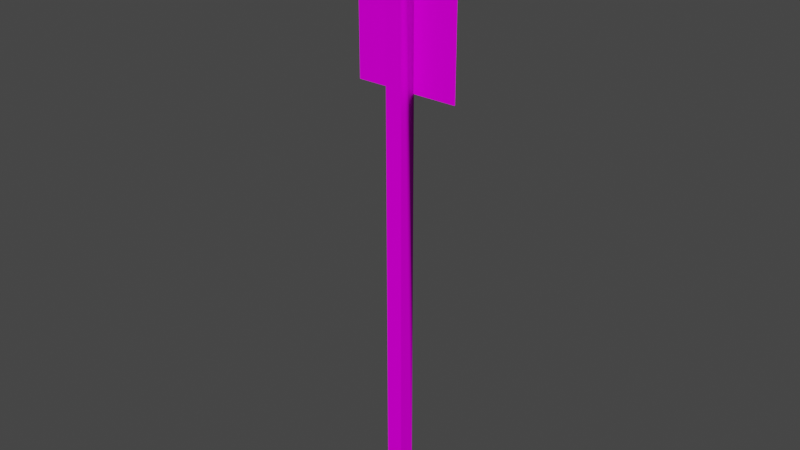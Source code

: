 # Source: object.blend  (saved by Blender 2.82.7; exported with 4.5.12 LTS)
import bpy
from mathutils import Matrix  # noqa: F401  (used for matrix-valued properties, if any)

bpy.ops.wm.read_factory_settings(use_empty=True)
scene = bpy.context.scene
scene.name = 'Scene'

# ---- collections
col_collection = bpy.data.collections.new('Collection'); scene.collection.children.link(col_collection)

# ---- images (referenced by path relative to the original .blend; pixels are not part of the script)
import os
ASSET_DIR = os.environ.get("B2B_ASSET_DIR", "")  # directory of the original .blend (textures are referenced by path, not embedded)
HERE = os.path.dirname(os.path.abspath(__file__))  # packed textures are extracted next to this script under _unpacked/

def load_image(name, relpath, width, height, colorspace="sRGB"):
    """Load a texture the original file referenced (path relative to the .blend, or extracted next to this script)."""
    p = next((c for c in (os.path.join(HERE, relpath), os.path.join(ASSET_DIR, relpath)) if relpath and os.path.exists(c)), "")
    if p:
        img = bpy.data.images.load(p, check_existing=True)
        img.name = name
    else:  # same state as the original file: an image datablock whose file is absent (Cycles renders it pink)
        img = bpy.data.images.new(name, width, height)
        img.source = "FILE"
        img.filepath = "//" + (relpath or name)
    img.colorspace_settings.name = colorspace
    return img
img_buildings_dds = load_image('buildings.dds', 'buildings.dds', 1024, 1024, 'sRGB')

# ---- materials (node trees are filled in below, after node groups)
mat_default_003 = bpy.data.materials.new('Default.003')
mat_default_003.use_transparent_shadow = False
mat_default_003.diffuse_color = (1.0, 1.0, 1.0, 1.0)
mat_default_003.roughness = 0.0
mat_default_003.specular_intensity = 0.0

# ---- node groups
ng_auto_smooth = bpy.data.node_groups.new('Auto Smooth', 'GeometryNodeTree')
_s = ng_auto_smooth.interface.new_socket(name='Geometry', in_out='OUTPUT', socket_type='NodeSocketGeometry')
_s = ng_auto_smooth.interface.new_socket(name='Geometry', in_out='INPUT', socket_type='NodeSocketGeometry')
_s = ng_auto_smooth.interface.new_socket(name='Angle', in_out='INPUT', socket_type='NodeSocketFloat')
_s.subtype = 'ANGLE'
_s.min_value = 0.0
_s.max_value = 3.142
ng_auto_smooth.is_modifier = True
_N = ng_auto_smooth.nodes; _L = ng_auto_smooth.links
n0 = _N.new('NodeGroupOutput'); n0.name = 'Group Output'; n0.location = (480, -100)
n1 = _N.new('NodeGroupInput'); n1.name = 'Group Input'; n1.location = (-420, -300)
n2 = _N.new('NodeGroupInput'); n2.name = 'Group Input.001'; n2.location = (-60, -100)
n3 = _N.new('GeometryNodeSetShadeSmooth'); n3.name = 'Set Shade Smooth'; n3.location = (120, -100)
n3.domain = 'EDGE'
n4 = _N.new('GeometryNodeSetShadeSmooth'); n4.name = 'Set Shade Smooth.001'; n4.location = (300, -100)
n5 = _N.new('GeometryNodeInputMeshEdgeAngle'); n5.name = 'Edge Angle'; n5.location = (-420, -220)
n6 = _N.new('GeometryNodeInputEdgeSmooth'); n6.name = 'Is Edge Smooth'; n6.location = (-60, -160)
n7 = _N.new('GeometryNodeInputShadeSmooth'); n7.name = 'Is Face Smooth'; n7.location = (-240, -340)
n8 = _N.new('FunctionNodeBooleanMath'); n8.name = 'Boolean Math'; n8.location = (-60, -220)
n9 = _N.new('FunctionNodeCompare'); n9.name = 'Compare'; n9.location = (-240, -180)
n9.operation = 'LESS_EQUAL'
_L.new(n5.outputs[0], n9.inputs[0])
_L.new(n4.outputs[0], n0.inputs[0])
_L.new(n1.outputs[1], n9.inputs[1])
_L.new(n9.outputs[0], n8.inputs[0])
_L.new(n7.outputs[0], n8.inputs[1])
_L.new(n2.outputs[0], n3.inputs[0])
_L.new(n6.outputs[0], n3.inputs[1])
_L.new(n3.outputs[0], n4.inputs[0])
_L.new(n8.outputs[0], n3.inputs[2])
n0.is_active_output = True

# ---- material node trees
mat_default_003.use_nodes = True; mat_default_003.node_tree.nodes.clear()
_N = mat_default_003.node_tree.nodes; _L = mat_default_003.node_tree.links
n0 = _N.new('ShaderNodeOutputMaterial'); n0.name = 'Material Output'; n0.location = (300, 300)
n1 = _N.new('ShaderNodeBsdfPrincipled'); n1.name = 'Principled BSDF'; n1.location = (10, 300)
n1.distribution = 'GGX'
n1.subsurface_method = 'BURLEY'
n1.inputs[3].default_value = 1.45
n1.inputs[13].default_value = 0.0
n1.inputs[27].default_value = (0.0, 0.0, 0.0, 1.0)
n1.inputs[28].default_value = 1.0
n2 = _N.new('ShaderNodeTexImage'); n2.name = 'Image Texture'; n2.location = (-280, 280)
n2.image = img_buildings_dds
_L.new(n1.outputs[0], n0.inputs[0])
_L.new(n2.outputs[0], n1.inputs[0])
n0.is_active_output = True

# ---- world
world_world = bpy.data.worlds.new('World'); scene.world = world_world
world_world.use_nodes = True; world_world.node_tree.nodes.clear()
_N = world_world.node_tree.nodes; _L = world_world.node_tree.links
n0 = _N.new('ShaderNodeOutputWorld'); n0.name = 'World Output'; n0.location = (300, 300)
n1 = _N.new('ShaderNodeBackground'); n1.name = 'Background'; n1.location = (10, 300)
n1.inputs[0].default_value = (0.05088, 0.05088, 0.05088, 1.0)
_L.new(n1.outputs[0], n0.inputs[0])
n0.is_active_output = True
world_world.color = (0.05088, 0.05088, 0.05088)
world_world.use_sun_shadow = False
world_world.sun_shadow_jitter_overblur = 0.0

# ---- meshes
me_poly_os_0_004 = bpy.data.meshes.new('poly_os=0.004')
me_poly_os_0_004.from_pydata([(-0.025, -0.01884, 0.025), (0.025, -0.01884, 0.025), (-0.025, 1.781, 0.025), (0.025, 1.781, 0.025), (0.025, -0.01884, -0.025), (-0.155, 1.251, -0.025), (0.025, 1.251, -0.025), (0.155, 1.781, -0.025), (-0.025, 1.781, -0.025), (-0.155, 1.781, -0.025), (0.155, 1.251, -0.025), (-0.025, -0.01884, -0.025), (0.025, 1.781, -0.025), (-0.025, 1.251, -0.025), (-0.155, 1.251, -0.02337), (0.025, 1.251, -0.02337), (0.155, 1.781, -0.02337), (-0.025, 1.781, -0.02337), (-0.155, 1.781, -0.02337), (0.155, 1.251, -0.02337), (0.025, 1.781, -0.02337), (-0.025, 1.251, -0.02337)], [], [(0, 1, 3, 2), (6, 12, 3, 1, 4), (7, 10, 6, 12), (16, 20, 15, 19), (21, 17, 18, 14), (3, 12, 8, 2), (0, 2, 8, 13, 11), (4, 11, 13, 6), (13, 8, 9, 5), (6, 13, 8, 12)])
me_poly_os_0_004.polygons.foreach_set('use_smooth', [True] * 10)
_uv = me_poly_os_0_004.uv_layers.new(name='UVMap')
_uv.uv.foreach_set('vector', [0.9893, 0.9916, 0.9813, 0.9916, 0.9813, 0.7024, 0.9893, 0.7024, 0.9813, 0.7875, 0.9813, 0.7024, 0.9893, 0.7024, 0.9893, 0.9916, 0.9813, 0.9916, 0.4085, 0.8926, 0.4085, 0.7446, 0.4448, 0.7446, 0.4448, 0.8926, 0.04778, 0.6813, 0.01056, 0.6813, 0.01056, 0.833, 0.04778, 0.833, 0.04778, 0.6813, 0.04778, 0.833, 0.01056, 0.833, 0.01056, 0.6813, 1.0, 0.0, 1.0, 1.0, 1.0, 0.0, 1.0, 1.0, 0.9893, 0.9916, 0.9893, 0.7024, 0.9813, 0.7024, 0.9813, 0.7875, 0.9813, 0.9916, 0.9897, 0.9934, 0.9806, 0.9934, 0.9806, 0.7619, 0.9897, 0.7619, 0.4588, 0.7446, 0.4588, 0.8926, 0.4951, 0.8926, 0.4951, 0.7446, 0.4448, 0.7446, 0.4588, 0.7446, 0.4588, 0.8926, 0.4448, 0.8926])
me_poly_os_0_004.materials.append(mat_default_003)
me_poly_os_0_004.use_remesh_fix_poles = True
me_poly_os_0_004.use_remesh_preserve_attributes = False
me_poly_os_0_004.use_mirror_vertex_groups = False
me_poly_os_0_004.update()

# ---- objects
ob_object_obj = bpy.data.objects.new('object.obj', None)
ob_default_lod_001 = bpy.data.objects.new('Default LOD.001', None)
ob_object_obj_001 = bpy.data.objects.new('object.obj.001', None)
ob_default_lod = bpy.data.objects.new('Default LOD', None)
ob_poly_os_0_hard__blend_yes = bpy.data.objects.new('POLY_OS=0 HARD= BLEND=yes', me_poly_os_0_004)

# ---- transforms, parenting, visibility, modifiers, constraints
ob_object_obj.location = (0.0, 0.0, 0.0)
ob_object_obj.rotation_euler = (1.571, -0.0, 0.0)
ob_object_obj.empty_display_size = 0.01
ob_object_obj.lineart.crease_threshold = 0.0
ob_default_lod_001.parent = ob_object_obj
ob_default_lod_001.location = (0.0, 0.0, 0.0)
ob_default_lod_001.empty_display_size = 0.01
ob_default_lod_001.lineart.crease_threshold = 0.0
ob_object_obj_001.location = (0.0, 0.0, 0.0)
ob_object_obj_001.rotation_euler = (1.571, -0.0, 0.0)
ob_object_obj_001.empty_display_size = 0.01
ob_object_obj_001.lineart.crease_threshold = 0.0
ob_default_lod.parent = ob_object_obj_001
ob_default_lod.location = (0.0, 0.0, 0.0)
ob_default_lod.empty_display_size = 0.01
ob_default_lod.lineart.crease_threshold = 0.0
ob_poly_os_0_hard__blend_yes.parent = ob_default_lod
ob_poly_os_0_hard__blend_yes.location = (0.0, 0.0, 0.0)
ob_poly_os_0_hard__blend_yes.show_transparent = True
ob_poly_os_0_hard__blend_yes.lineart.crease_threshold = 0.0
_m = ob_poly_os_0_hard__blend_yes.modifiers.new('Auto Smooth', 'NODES')
_m.node_group = ng_auto_smooth
_gi = [s.identifier for s in ng_auto_smooth.interface.items_tree if s.item_type == 'SOCKET' and s.in_out == 'INPUT']
_m[_gi[1]] = 0.7854  # Angle

# ---- collection membership
col_collection.objects.link(ob_object_obj)
col_collection.objects.link(ob_default_lod_001)
col_collection.objects.link(ob_object_obj_001)
col_collection.objects.link(ob_default_lod)
col_collection.objects.link(ob_poly_os_0_hard__blend_yes)

# ---- scene / render settings (as saved in the file)
scene.frame_start = 1; scene.frame_end = 250; scene.frame_set(108)
scene.render.engine = 'BLENDER_EEVEE_NEXT'
scene.cycles.use_denoising = False
scene.cycles.samples = 128
scene.cycles.sampling_pattern = 'TABULATED_SOBOL'
scene.cycles.use_adaptive_sampling = False
scene.cycles.use_light_tree = False
scene.view_settings.view_transform = 'Filmic'
bpy.context.view_layer.update()

# ---- added for rendering (the .blend has no active camera and no usable light): camera, sun
cam_auto = bpy.data.cameras.new('AutoCamera')
cam_auto.lens = 50.0
cam_auto.sensor_width = 36.0
cam_auto.clip_end = 1000.0
ob_auto_camera = bpy.data.objects.new('AutoCamera', cam_auto)
scene.collection.objects.link(ob_auto_camera)
ob_auto_camera.location = (1.69056, -2.02867, 2.2336)
ob_auto_camera.rotation_euler = (1.09748, -7.21219e-08, 0.694738)
scene.camera = ob_auto_camera
light_auto_sun = bpy.data.lights.new('AutoSun', 'SUN')
light_auto_sun.energy = 3.0
light_auto_sun.angle = 0.0523599
ob_auto_sun = bpy.data.objects.new('AutoSun', light_auto_sun)
scene.collection.objects.link(ob_auto_sun)
ob_auto_sun.rotation_euler = (0.872665, 0.174533, 0.523599)
bpy.context.view_layer.update()

